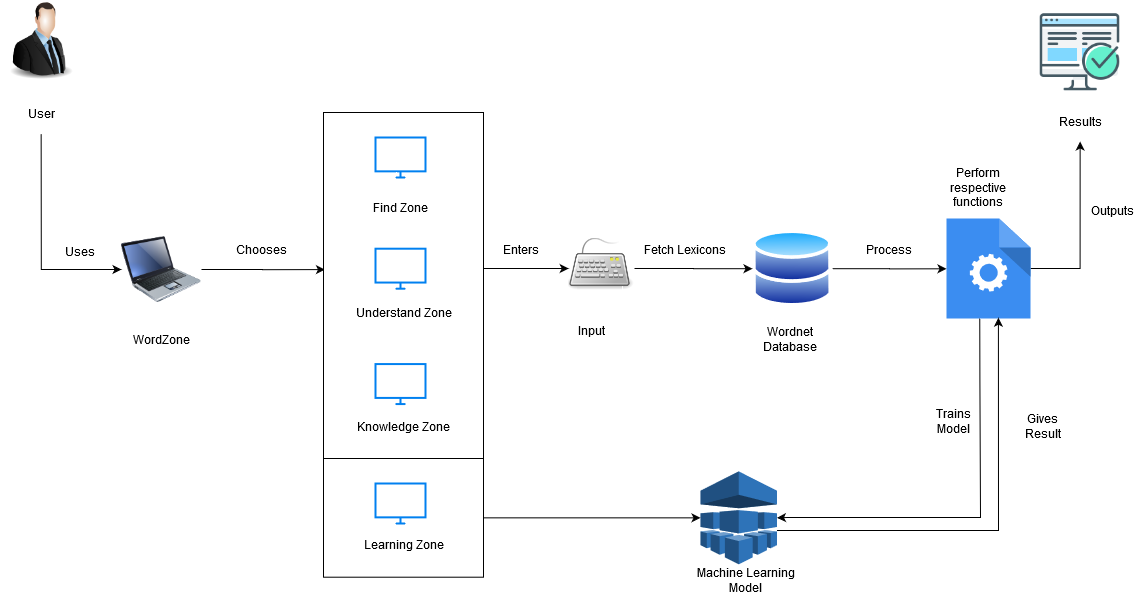

The diagram above was exported from draw.io. Its source (the exported page's mxGraphModel, read from the mxfile embedded in the PNG):
<mxGraphModel dx="1564" dy="752" grid="1" gridSize="10" guides="1" tooltips="1" connect="1" arrows="1" fold="1" page="1" pageScale="1" pageWidth="1169" pageHeight="827" math="0" shadow="0">
  <root>
    <mxCell id="0" />
    <mxCell id="1" parent="0" />
    <mxCell id="H5xSawhCWP2xLZrraT8l-12" value="" style="rounded=0;whiteSpace=wrap;html=1;" vertex="1" parent="1">
      <mxGeometry x="333" y="468" width="160" height="118.7" as="geometry" />
    </mxCell>
    <mxCell id="oEXnELZOYhO66N1WiVRM-7" value="" style="edgeStyle=orthogonalEdgeStyle;rounded=0;orthogonalLoop=1;jettySize=auto;html=1;entryX=0;entryY=0.5;entryDx=0;entryDy=0;exitX=0.5;exitY=1;exitDx=0;exitDy=0;" parent="1" source="oEXnELZOYhO66N1WiVRM-21" target="oEXnELZOYhO66N1WiVRM-5" edge="1">
      <mxGeometry relative="1" as="geometry">
        <mxPoint x="119.5" y="295.42857142857144" as="sourcePoint" />
      </mxGeometry>
    </mxCell>
    <mxCell id="oEXnELZOYhO66N1WiVRM-33" style="edgeStyle=orthogonalEdgeStyle;rounded=0;orthogonalLoop=1;jettySize=auto;html=1;exitX=1;exitY=0.5;exitDx=0;exitDy=0;entryX=0;entryY=0.503;entryDx=0;entryDy=0;entryPerimeter=0;" parent="1" source="oEXnELZOYhO66N1WiVRM-4" target="oEXnELZOYhO66N1WiVRM-32" edge="1">
      <mxGeometry relative="1" as="geometry" />
    </mxCell>
    <mxCell id="oEXnELZOYhO66N1WiVRM-4" value="" style="aspect=fixed;perimeter=ellipsePerimeter;html=1;align=center;shadow=0;dashed=0;spacingTop=3;image;image=img/lib/active_directory/databases.svg;" parent="1" vertex="1">
      <mxGeometry x="762" y="239" width="80" height="78.4" as="geometry" />
    </mxCell>
    <mxCell id="oEXnELZOYhO66N1WiVRM-25" style="edgeStyle=orthogonalEdgeStyle;rounded=0;orthogonalLoop=1;jettySize=auto;html=1;entryX=0.009;entryY=0.454;entryDx=0;entryDy=0;entryPerimeter=0;" parent="1" source="oEXnELZOYhO66N1WiVRM-5" target="oEXnELZOYhO66N1WiVRM-14" edge="1">
      <mxGeometry relative="1" as="geometry" />
    </mxCell>
    <mxCell id="oEXnELZOYhO66N1WiVRM-5" value="" style="image;html=1;labelBackgroundColor=#ffffff;image=img/lib/clip_art/computers/Laptop_128x128.png" parent="1" vertex="1">
      <mxGeometry x="131" y="238" width="80" height="82" as="geometry" />
    </mxCell>
    <mxCell id="oEXnELZOYhO66N1WiVRM-8" value="Uses" style="text;html=1;strokeColor=none;fillColor=none;align=center;verticalAlign=middle;whiteSpace=wrap;rounded=0;" parent="1" vertex="1">
      <mxGeometry x="70" y="251.3" width="40" height="20" as="geometry" />
    </mxCell>
    <mxCell id="oEXnELZOYhO66N1WiVRM-11" value="WordZone " style="text;html=1;strokeColor=none;fillColor=none;align=center;verticalAlign=middle;whiteSpace=wrap;rounded=0;" parent="1" vertex="1">
      <mxGeometry x="131" y="328" width="80" height="41" as="geometry" />
    </mxCell>
    <mxCell id="oEXnELZOYhO66N1WiVRM-13" value="Wordnet Database" style="text;html=1;strokeColor=none;fillColor=none;align=center;verticalAlign=middle;whiteSpace=wrap;rounded=0;" parent="1" vertex="1">
      <mxGeometry x="762" y="317.40000000000003" width="75" height="63" as="geometry" />
    </mxCell>
    <mxCell id="oEXnELZOYhO66N1WiVRM-28" style="edgeStyle=orthogonalEdgeStyle;rounded=0;orthogonalLoop=1;jettySize=auto;html=1;exitX=1;exitY=0.5;exitDx=0;exitDy=0;" parent="1" source="oEXnELZOYhO66N1WiVRM-14" target="oEXnELZOYhO66N1WiVRM-27" edge="1">
      <mxGeometry relative="1" as="geometry">
        <Array as="points">
          <mxPoint x="571" y="278" />
          <mxPoint x="571" y="278" />
        </Array>
      </mxGeometry>
    </mxCell>
    <mxCell id="oEXnELZOYhO66N1WiVRM-14" value="" style="rounded=0;whiteSpace=wrap;html=1;" parent="1" vertex="1">
      <mxGeometry x="333" y="122" width="160" height="346" as="geometry" />
    </mxCell>
    <mxCell id="oEXnELZOYhO66N1WiVRM-15" value="" style="image;html=1;labelBackgroundColor=#ffffff;image=img/lib/clip_art/people/Suit_Man_128x128.png" parent="1" vertex="1">
      <mxGeometry x="10" y="10" width="81.29" height="80" as="geometry" />
    </mxCell>
    <mxCell id="oEXnELZOYhO66N1WiVRM-17" value="" style="html=1;verticalLabelPosition=bottom;align=center;labelBackgroundColor=#ffffff;verticalAlign=top;strokeWidth=2;strokeColor=#0080F0;shadow=0;dashed=0;shape=mxgraph.ios7.icons.monitor;" parent="1" vertex="1">
      <mxGeometry x="385" y="147" width="50" height="40" as="geometry" />
    </mxCell>
    <mxCell id="oEXnELZOYhO66N1WiVRM-18" value="" style="html=1;verticalLabelPosition=bottom;align=center;labelBackgroundColor=#ffffff;verticalAlign=top;strokeWidth=2;strokeColor=#0080F0;shadow=0;dashed=0;shape=mxgraph.ios7.icons.monitor;" parent="1" vertex="1">
      <mxGeometry x="385" y="258.2" width="50" height="40" as="geometry" />
    </mxCell>
    <mxCell id="oEXnELZOYhO66N1WiVRM-19" value="" style="html=1;verticalLabelPosition=bottom;align=center;labelBackgroundColor=#ffffff;verticalAlign=top;strokeWidth=2;strokeColor=#0080F0;shadow=0;dashed=0;shape=mxgraph.ios7.icons.monitor;" parent="1" vertex="1">
      <mxGeometry x="385" y="373.57" width="50" height="40" as="geometry" />
    </mxCell>
    <mxCell id="oEXnELZOYhO66N1WiVRM-21" value="User" style="text;html=1;strokeColor=none;fillColor=none;align=center;verticalAlign=middle;whiteSpace=wrap;rounded=0;" parent="1" vertex="1">
      <mxGeometry x="20.649999999999995" y="102.57" width="60" height="41" as="geometry" />
    </mxCell>
    <mxCell id="oEXnELZOYhO66N1WiVRM-22" value="Find Zone" style="text;html=1;strokeColor=none;fillColor=none;align=center;verticalAlign=middle;whiteSpace=wrap;rounded=0;" parent="1" vertex="1">
      <mxGeometry x="376" y="207" width="68" height="20" as="geometry" />
    </mxCell>
    <mxCell id="oEXnELZOYhO66N1WiVRM-23" value="Understand Zone" style="text;html=1;strokeColor=none;fillColor=none;align=center;verticalAlign=middle;whiteSpace=wrap;rounded=0;" parent="1" vertex="1">
      <mxGeometry x="360.5" y="312" width="105" height="20" as="geometry" />
    </mxCell>
    <mxCell id="oEXnELZOYhO66N1WiVRM-24" value="Knowledge Zone" style="text;html=1;strokeColor=none;fillColor=none;align=center;verticalAlign=middle;whiteSpace=wrap;rounded=0;" parent="1" vertex="1">
      <mxGeometry x="360.5" y="425.57" width="105" height="20" as="geometry" />
    </mxCell>
    <mxCell id="oEXnELZOYhO66N1WiVRM-30" style="edgeStyle=orthogonalEdgeStyle;rounded=0;orthogonalLoop=1;jettySize=auto;html=1;exitX=1;exitY=0.623;exitDx=0;exitDy=0;entryX=0;entryY=0.5;entryDx=0;entryDy=0;exitPerimeter=0;" parent="1" source="oEXnELZOYhO66N1WiVRM-27" target="oEXnELZOYhO66N1WiVRM-4" edge="1">
      <mxGeometry relative="1" as="geometry" />
    </mxCell>
    <mxCell id="oEXnELZOYhO66N1WiVRM-27" value="" style="shape=image;html=1;verticalAlign=top;verticalLabelPosition=bottom;labelBackgroundColor=#ffffff;imageAspect=0;aspect=fixed;image=https://cdn3.iconfinder.com/data/icons/tango-icon-library/48/input-keyboard-128.png" parent="1" vertex="1">
      <mxGeometry x="578.2" y="237" width="65.8" height="65.8" as="geometry" />
    </mxCell>
    <mxCell id="oEXnELZOYhO66N1WiVRM-29" value="Input" style="text;html=1;strokeColor=none;fillColor=none;align=center;verticalAlign=middle;whiteSpace=wrap;rounded=0;" parent="1" vertex="1">
      <mxGeometry x="568.6" y="320" width="64.6" height="40" as="geometry" />
    </mxCell>
    <mxCell id="oEXnELZOYhO66N1WiVRM-31" value="Fetch Lexicons" style="text;html=1;align=center;verticalAlign=middle;resizable=0;points=[];autosize=1;" parent="1" vertex="1">
      <mxGeometry x="644" y="249" width="100" height="20" as="geometry" />
    </mxCell>
    <mxCell id="oEXnELZOYhO66N1WiVRM-38" style="edgeStyle=orthogonalEdgeStyle;rounded=0;orthogonalLoop=1;jettySize=auto;html=1;entryX=0.5;entryY=1;entryDx=0;entryDy=0;" parent="1" source="oEXnELZOYhO66N1WiVRM-32" target="oEXnELZOYhO66N1WiVRM-37" edge="1">
      <mxGeometry relative="1" as="geometry">
        <mxPoint x="1096" y="152" as="targetPoint" />
      </mxGeometry>
    </mxCell>
    <mxCell id="oEXnELZOYhO66N1WiVRM-32" value="" style="html=1;aspect=fixed;strokeColor=none;shadow=0;align=center;verticalAlign=top;fillColor=#3B8DF1;shape=mxgraph.gcp2.process" parent="1" vertex="1">
      <mxGeometry x="956" y="228.00000000000003" width="84" height="100" as="geometry" />
    </mxCell>
    <mxCell id="oEXnELZOYhO66N1WiVRM-34" value="Perform respective functions" style="text;html=1;strokeColor=none;fillColor=none;align=center;verticalAlign=middle;whiteSpace=wrap;rounded=0;" parent="1" vertex="1">
      <mxGeometry x="950" y="165" width="75" height="63" as="geometry" />
    </mxCell>
    <mxCell id="oEXnELZOYhO66N1WiVRM-35" value="Process" style="text;html=1;strokeColor=none;fillColor=none;align=center;verticalAlign=middle;whiteSpace=wrap;rounded=0;" parent="1" vertex="1">
      <mxGeometry x="866" y="241.89999999999998" width="65" height="34.2" as="geometry" />
    </mxCell>
    <mxCell id="oEXnELZOYhO66N1WiVRM-37" value="Results" style="text;html=1;strokeColor=none;fillColor=none;align=center;verticalAlign=middle;whiteSpace=wrap;rounded=0;" parent="1" vertex="1">
      <mxGeometry x="1049.63" y="110" width="80" height="41" as="geometry" />
    </mxCell>
    <mxCell id="oEXnELZOYhO66N1WiVRM-41" value="Chooses" style="text;html=1;strokeColor=none;fillColor=none;align=center;verticalAlign=middle;whiteSpace=wrap;rounded=0;" parent="1" vertex="1">
      <mxGeometry x="251" y="249" width="40" height="20" as="geometry" />
    </mxCell>
    <mxCell id="oEXnELZOYhO66N1WiVRM-47" value="Enters" style="text;html=1;strokeColor=none;fillColor=none;align=center;verticalAlign=middle;whiteSpace=wrap;rounded=0;" parent="1" vertex="1">
      <mxGeometry x="511" y="249" width="40" height="20" as="geometry" />
    </mxCell>
    <mxCell id="oEXnELZOYhO66N1WiVRM-54" value="" style="shape=image;html=1;verticalAlign=top;verticalLabelPosition=bottom;labelBackgroundColor=#ffffff;imageAspect=0;aspect=fixed;image=https://cdn0.iconfinder.com/data/icons/web-development-79/32/development_computer_website_check_result-128.png" parent="1" vertex="1">
      <mxGeometry x="1047.42" y="18.14" width="84.43" height="84.43" as="geometry" />
    </mxCell>
    <mxCell id="oEXnELZOYhO66N1WiVRM-58" value="Outputs" style="text;html=1;strokeColor=none;fillColor=none;align=center;verticalAlign=middle;whiteSpace=wrap;rounded=0;" parent="1" vertex="1">
      <mxGeometry x="1090" y="202.79999999999998" width="65" height="34.2" as="geometry" />
    </mxCell>
    <mxCell id="H5xSawhCWP2xLZrraT8l-5" style="edgeStyle=orthogonalEdgeStyle;rounded=0;orthogonalLoop=1;jettySize=auto;html=1;exitX=0.396;exitY=0.999;exitDx=0;exitDy=0;exitPerimeter=0;entryX=1;entryY=0.5;entryDx=0;entryDy=0;entryPerimeter=0;" edge="1" parent="1" source="oEXnELZOYhO66N1WiVRM-32" target="H5xSawhCWP2xLZrraT8l-7">
      <mxGeometry relative="1" as="geometry">
        <mxPoint x="493.74" y="444" as="targetPoint" />
        <mxPoint x="1003.7559999999996" y="328.0000000000001" as="sourcePoint" />
        <Array as="points">
          <mxPoint x="989" y="390" />
          <mxPoint x="990" y="390" />
          <mxPoint x="990" y="527" />
          <mxPoint x="797" y="527" />
        </Array>
      </mxGeometry>
    </mxCell>
    <mxCell id="H5xSawhCWP2xLZrraT8l-6" value="Trains Model " style="text;html=1;strokeColor=none;fillColor=none;align=center;verticalAlign=middle;whiteSpace=wrap;rounded=0;" vertex="1" parent="1">
      <mxGeometry x="931" y="414" width="65" height="34.2" as="geometry" />
    </mxCell>
    <mxCell id="H5xSawhCWP2xLZrraT8l-15" value="Gives Result" style="text;html=1;strokeColor=none;fillColor=none;align=center;verticalAlign=middle;whiteSpace=wrap;rounded=0;" vertex="1" parent="1">
      <mxGeometry x="1020" y="418.47" width="65" height="34.2" as="geometry" />
    </mxCell>
    <mxCell id="H5xSawhCWP2xLZrraT8l-7" value="" style="outlineConnect=0;dashed=0;verticalLabelPosition=bottom;verticalAlign=top;align=center;html=1;shape=mxgraph.aws3.machine_learning;fillColor=#2E73B8;gradientColor=none;" vertex="1" parent="1">
      <mxGeometry x="710" y="480.85" width="76.5" height="93" as="geometry" />
    </mxCell>
    <mxCell id="H5xSawhCWP2xLZrraT8l-8" value="Machine Learning&lt;br&gt; Model" style="text;html=1;align=center;verticalAlign=middle;resizable=0;points=[];autosize=1;" vertex="1" parent="1">
      <mxGeometry x="700" y="574.5" width="110" height="30" as="geometry" />
    </mxCell>
    <mxCell id="H5xSawhCWP2xLZrraT8l-10" value="" style="html=1;verticalLabelPosition=bottom;align=center;labelBackgroundColor=#ffffff;verticalAlign=top;strokeWidth=2;strokeColor=#0080F0;shadow=0;dashed=0;shape=mxgraph.ios7.icons.monitor;" vertex="1" parent="1">
      <mxGeometry x="385" y="493" width="50" height="40" as="geometry" />
    </mxCell>
    <mxCell id="H5xSawhCWP2xLZrraT8l-11" value="Learning Zone" style="text;html=1;strokeColor=none;fillColor=none;align=center;verticalAlign=middle;whiteSpace=wrap;rounded=0;" vertex="1" parent="1">
      <mxGeometry x="360.5" y="542.15" width="105" height="23.85" as="geometry" />
    </mxCell>
    <mxCell id="H5xSawhCWP2xLZrraT8l-14" style="edgeStyle=orthogonalEdgeStyle;rounded=0;orthogonalLoop=1;jettySize=auto;html=1;entryX=0.618;entryY=0.992;entryDx=0;entryDy=0;entryPerimeter=0;" edge="1" parent="1" source="H5xSawhCWP2xLZrraT8l-7" target="oEXnELZOYhO66N1WiVRM-32">
      <mxGeometry relative="1" as="geometry">
        <mxPoint x="1019" y="340" as="targetPoint" />
        <mxPoint x="820" y="530" as="sourcePoint" />
        <Array as="points">
          <mxPoint x="1008" y="540" />
        </Array>
      </mxGeometry>
    </mxCell>
    <mxCell id="H5xSawhCWP2xLZrraT8l-17" style="edgeStyle=orthogonalEdgeStyle;rounded=0;orthogonalLoop=1;jettySize=auto;html=1;exitX=1;exitY=0.5;exitDx=0;exitDy=0;" edge="1" parent="1" source="H5xSawhCWP2xLZrraT8l-12" target="H5xSawhCWP2xLZrraT8l-7">
      <mxGeometry relative="1" as="geometry">
        <Array as="points" />
        <mxPoint x="530" y="542.1500000000001" as="sourcePoint" />
        <mxPoint x="680" y="450" as="targetPoint" />
      </mxGeometry>
    </mxCell>
  </root>
</mxGraphModel>